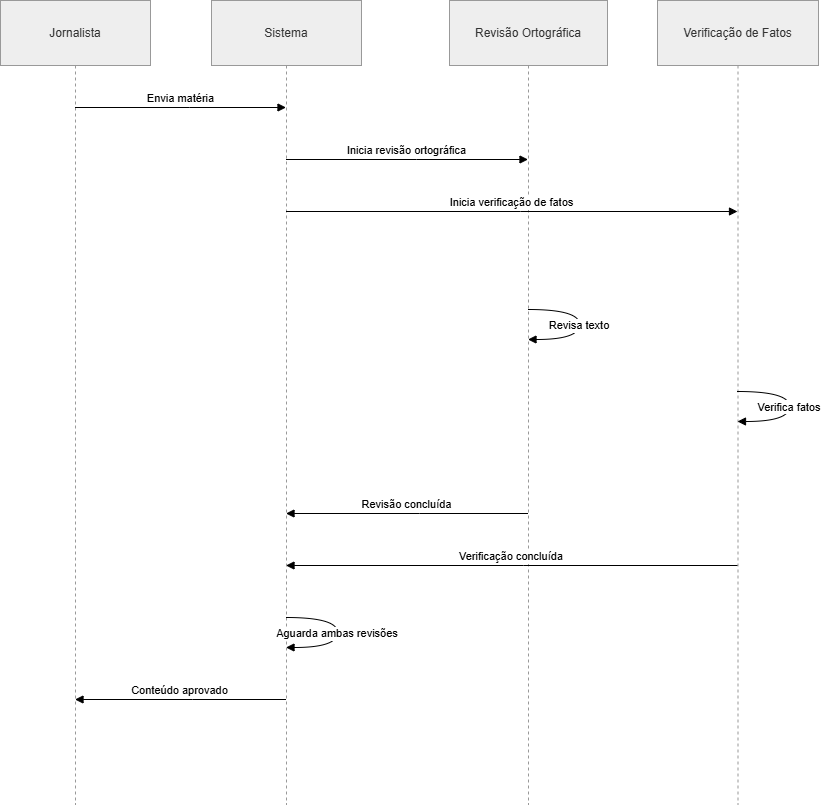

The diagram above was exported from draw.io. Its source (the exported page's mxGraphModel, read from the mxfile embedded in the PNG):
<mxGraphModel dx="934" dy="597" grid="1" gridSize="10" guides="1" tooltips="1" connect="1" arrows="1" fold="1" page="1" pageScale="1" pageWidth="827" pageHeight="1169" math="0" shadow="0">
  <root>
    <mxCell id="0" />
    <mxCell id="1" parent="0" />
    <mxCell id="JMvxMK0J1L81oxPYd3wQ-103" parent="1" style="shape=umlLifeline;perimeter=lifelinePerimeter;whiteSpace=wrap;container=1;dropTarget=0;collapsible=0;recursiveResize=0;outlineConnect=0;portConstraint=eastwest;newEdgeStyle={&quot;edgeStyle&quot;:&quot;elbowEdgeStyle&quot;,&quot;elbow&quot;:&quot;vertical&quot;,&quot;curved&quot;:0,&quot;rounded&quot;:0};size=65;fillColor=light-dark(#eeeeee,#1f2020);strokeColor=light-dark(#999999,#cccccc);fontColor=light-dark(#333333,#cccccc);" value="Jornalista" vertex="1">
      <mxGeometry height="804" width="150" x="20" y="20" as="geometry" />
    </mxCell>
    <mxCell id="JMvxMK0J1L81oxPYd3wQ-104" parent="1" style="shape=umlLifeline;perimeter=lifelinePerimeter;whiteSpace=wrap;container=1;dropTarget=0;collapsible=0;recursiveResize=0;outlineConnect=0;portConstraint=eastwest;newEdgeStyle={&quot;edgeStyle&quot;:&quot;elbowEdgeStyle&quot;,&quot;elbow&quot;:&quot;vertical&quot;,&quot;curved&quot;:0,&quot;rounded&quot;:0};size=65;fillColor=light-dark(#eeeeee,#1f2020);strokeColor=light-dark(#999999,#cccccc);fontColor=light-dark(#333333,#cccccc);" value="Sistema" vertex="1">
      <mxGeometry height="804" width="150" x="231" y="20" as="geometry" />
    </mxCell>
    <mxCell id="JMvxMK0J1L81oxPYd3wQ-105" parent="1" style="shape=umlLifeline;perimeter=lifelinePerimeter;whiteSpace=wrap;container=1;dropTarget=0;collapsible=0;recursiveResize=0;outlineConnect=0;portConstraint=eastwest;newEdgeStyle={&quot;edgeStyle&quot;:&quot;elbowEdgeStyle&quot;,&quot;elbow&quot;:&quot;vertical&quot;,&quot;curved&quot;:0,&quot;rounded&quot;:0};size=65;fillColor=light-dark(#eeeeee,#1f2020);strokeColor=light-dark(#999999,#cccccc);fontColor=light-dark(#333333,#cccccc);" value="Revisão Ortográfica" vertex="1">
      <mxGeometry height="804" width="158" x="469" y="20" as="geometry" />
    </mxCell>
    <mxCell id="JMvxMK0J1L81oxPYd3wQ-106" parent="1" style="shape=umlLifeline;perimeter=lifelinePerimeter;whiteSpace=wrap;container=1;dropTarget=0;collapsible=0;recursiveResize=0;outlineConnect=0;portConstraint=eastwest;newEdgeStyle={&quot;edgeStyle&quot;:&quot;elbowEdgeStyle&quot;,&quot;elbow&quot;:&quot;vertical&quot;,&quot;curved&quot;:0,&quot;rounded&quot;:0};size=65;fillColor=light-dark(#eeeeee,#1f2020);strokeColor=light-dark(#999999,#cccccc);fontColor=light-dark(#333333,#cccccc);" value="Verificação de Fatos" vertex="1">
      <mxGeometry height="804" width="161" x="677" y="20" as="geometry" />
    </mxCell>
    <mxCell id="JMvxMK0J1L81oxPYd3wQ-109" edge="1" parent="1" source="JMvxMK0J1L81oxPYd3wQ-103" style="verticalAlign=bottom;edgeStyle=elbowEdgeStyle;elbow=vertical;curved=0;rounded=0;endArrow=block;" target="JMvxMK0J1L81oxPYd3wQ-104" value="Envia matéria">
      <mxGeometry relative="1" as="geometry">
        <Array as="points">
          <mxPoint x="209" y="127" />
        </Array>
      </mxGeometry>
    </mxCell>
    <mxCell id="JMvxMK0J1L81oxPYd3wQ-110" edge="1" parent="1" source="JMvxMK0J1L81oxPYd3wQ-104" style="verticalAlign=bottom;edgeStyle=elbowEdgeStyle;elbow=vertical;curved=0;rounded=0;endArrow=block;" target="JMvxMK0J1L81oxPYd3wQ-105" value="Inicia revisão ortográfica">
      <mxGeometry relative="1" as="geometry">
        <Array as="points">
          <mxPoint x="436" y="179" />
        </Array>
      </mxGeometry>
    </mxCell>
    <mxCell id="JMvxMK0J1L81oxPYd3wQ-111" edge="1" parent="1" source="JMvxMK0J1L81oxPYd3wQ-104" style="verticalAlign=bottom;edgeStyle=elbowEdgeStyle;elbow=vertical;curved=0;rounded=0;endArrow=block;" target="JMvxMK0J1L81oxPYd3wQ-106" value="Inicia verificação de fatos">
      <mxGeometry relative="1" as="geometry">
        <Array as="points">
          <mxPoint x="540" y="231" />
        </Array>
      </mxGeometry>
    </mxCell>
    <mxCell id="JMvxMK0J1L81oxPYd3wQ-112" edge="1" parent="1" source="JMvxMK0J1L81oxPYd3wQ-105" style="curved=1;endArrow=block;rounded=0;" target="JMvxMK0J1L81oxPYd3wQ-105" value="Revisa texto">
      <mxGeometry relative="1" as="geometry">
        <Array as="points">
          <mxPoint x="599" y="329" />
          <mxPoint x="599" y="359" />
        </Array>
      </mxGeometry>
    </mxCell>
    <mxCell id="JMvxMK0J1L81oxPYd3wQ-113" edge="1" parent="1" source="JMvxMK0J1L81oxPYd3wQ-106" style="curved=1;endArrow=block;rounded=0;" target="JMvxMK0J1L81oxPYd3wQ-106" value="Verifica fatos">
      <mxGeometry relative="1" as="geometry">
        <Array as="points">
          <mxPoint x="809" y="411" />
          <mxPoint x="809" y="441" />
        </Array>
      </mxGeometry>
    </mxCell>
    <mxCell id="JMvxMK0J1L81oxPYd3wQ-114" edge="1" parent="1" source="JMvxMK0J1L81oxPYd3wQ-105" style="verticalAlign=bottom;edgeStyle=elbowEdgeStyle;elbow=vertical;curved=0;rounded=0;endArrow=block;" target="JMvxMK0J1L81oxPYd3wQ-104" value="Revisão concluída">
      <mxGeometry relative="1" as="geometry">
        <Array as="points">
          <mxPoint x="439" y="533" />
        </Array>
      </mxGeometry>
    </mxCell>
    <mxCell id="JMvxMK0J1L81oxPYd3wQ-115" edge="1" parent="1" source="JMvxMK0J1L81oxPYd3wQ-106" style="verticalAlign=bottom;edgeStyle=elbowEdgeStyle;elbow=vertical;curved=0;rounded=0;endArrow=block;" target="JMvxMK0J1L81oxPYd3wQ-104" value="Verificação concluída">
      <mxGeometry relative="1" as="geometry">
        <Array as="points">
          <mxPoint x="543" y="585" />
        </Array>
      </mxGeometry>
    </mxCell>
    <mxCell id="JMvxMK0J1L81oxPYd3wQ-116" edge="1" parent="1" source="JMvxMK0J1L81oxPYd3wQ-104" style="curved=1;endArrow=block;rounded=0;" target="JMvxMK0J1L81oxPYd3wQ-104" value="Aguarda ambas revisões">
      <mxGeometry relative="1" as="geometry">
        <Array as="points">
          <mxPoint x="357" y="637" />
          <mxPoint x="357" y="667" />
        </Array>
      </mxGeometry>
    </mxCell>
    <mxCell id="JMvxMK0J1L81oxPYd3wQ-117" edge="1" parent="1" source="JMvxMK0J1L81oxPYd3wQ-104" style="verticalAlign=bottom;edgeStyle=elbowEdgeStyle;elbow=vertical;curved=0;rounded=0;endArrow=block;" target="JMvxMK0J1L81oxPYd3wQ-103" value="Conteúdo aprovado">
      <mxGeometry relative="1" as="geometry">
        <Array as="points">
          <mxPoint x="212" y="719" />
        </Array>
      </mxGeometry>
    </mxCell>
  </root>
</mxGraphModel>